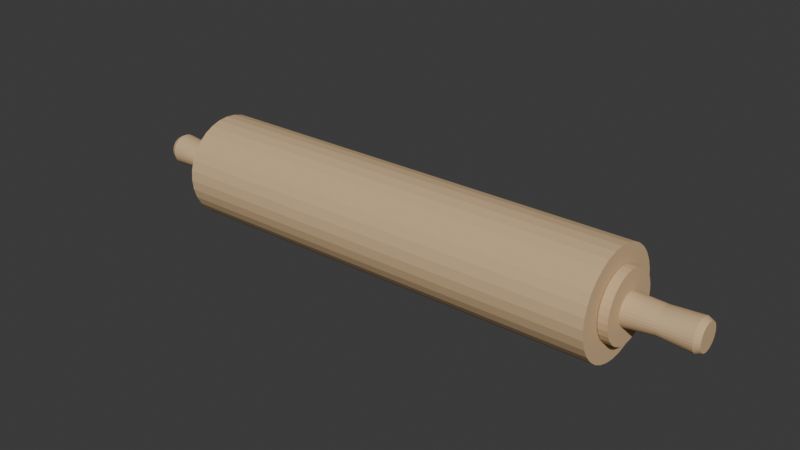 # Source: RollingPin.blend  (saved by Blender 4.1.24; exported with 4.5.12 LTS)
import bpy
from mathutils import Matrix  # noqa: F401  (used for matrix-valued properties, if any)

bpy.ops.wm.read_factory_settings(use_empty=True)
scene = bpy.context.scene
scene.name = 'Scene'

# ---- collections
col_collection = bpy.data.collections.new('Collection'); scene.collection.children.link(col_collection)

# ---- materials (node trees are filled in below, after node groups)
mat_material_001 = bpy.data.materials.new('Material.001')
mat_material_001.use_transparent_shadow = False
mat_material_001.diffuse_color = (0.6446, 0.4564, 0.2622, 1.0)

# ---- material node trees

# ---- world
world_world = bpy.data.worlds.new('World'); scene.world = world_world
world_world.use_nodes = True; world_world.node_tree.nodes.clear()
_N = world_world.node_tree.nodes; _L = world_world.node_tree.links
n0 = _N.new('ShaderNodeOutputWorld'); n0.name = 'World Output'; n0.location = (300, 300)
n1 = _N.new('ShaderNodeBackground'); n1.name = 'Background'; n1.location = (10, 300)
n1.inputs[0].default_value = (0.05088, 0.05088, 0.05088, 1.0)
_L.new(n1.outputs[0], n0.inputs[0])
n0.is_active_output = True
world_world.color = (0.05088, 0.05088, 0.05088)
world_world.use_sun_shadow = False
world_world.sun_shadow_jitter_overblur = 0.0

# ---- meshes
me_cylinder = bpy.data.meshes.new('Cylinder')
me_cylinder.from_pydata([(0.0, 1.0, -1.0), (0.0, 1.0, 1.0), (0.1951, 0.9808, -1.0), (0.1951, 0.9808, 1.0), (0.3827, 0.9239, -1.0), (0.3827, 0.9239, 1.0), (0.5556, 0.8315, -1.0), (0.5556, 0.8315, 1.0), (0.7071, 0.7071, -1.0), (0.7071, 0.7071, 1.0), (0.8315, 0.5556, -1.0), (0.8315, 0.5556, 1.0), (0.9239, 0.3827, -1.0), (0.9239, 0.3827, 1.0), (0.9808, 0.1951, -1.0), (0.9808, 0.1951, 1.0), (1.0, 0.0, -1.0), (1.0, 0.0, 1.0), (0.9808, -0.1951, -1.0), (0.9808, -0.1951, 1.0), (0.9239, -0.3827, -1.0), (0.9239, -0.3827, 1.0), (0.8315, -0.5556, -1.0), (0.8315, -0.5556, 1.0), (0.7071, -0.7071, -1.0), (0.7071, -0.7071, 1.0), (0.5556, -0.8315, -1.0), (0.5556, -0.8315, 1.0), (0.3827, -0.9239, -1.0), (0.3827, -0.9239, 1.0), (0.1951, -0.9808, -1.0), (0.1951, -0.9808, 1.0), (0.0, -1.0, -1.0), (0.0, -1.0, 1.0), (-0.1951, -0.9808, -1.0), (-0.1951, -0.9808, 1.0), (-0.3827, -0.9239, -1.0), (-0.3827, -0.9239, 1.0), (-0.5556, -0.8315, -1.0), (-0.5556, -0.8315, 1.0), (-0.7071, -0.7071, -1.0), (-0.7071, -0.7071, 1.0), (-0.8315, -0.5556, -1.0), (-0.8315, -0.5556, 1.0), (-0.9239, -0.3827, -1.0), (-0.9239, -0.3827, 1.0), (-0.9808, -0.1951, -1.0), (-0.9808, -0.1951, 1.0), (-1.0, 0.0, -1.0), (-1.0, 0.0, 1.0), (-0.9808, 0.1951, -1.0), (-0.9808, 0.1951, 1.0), (-0.9239, 0.3827, -1.0), (-0.9239, 0.3827, 1.0), (-0.8315, 0.5556, -1.0), (-0.8315, 0.5556, 1.0), (-0.7071, 0.7071, -1.0), (-0.7071, 0.7071, 1.0), (-0.5556, 0.8315, -1.0), (-0.5556, 0.8315, 1.0), (-0.3827, 0.9239, -1.0), (-0.3827, 0.9239, 1.0), (-0.1951, 0.9808, -1.0), (-0.1951, 0.9808, 1.0)], [], [(0, 1, 3, 2), (2, 3, 5, 4), (4, 5, 7, 6), (6, 7, 9, 8), (8, 9, 11, 10), (10, 11, 13, 12), (12, 13, 15, 14), (14, 15, 17, 16), (16, 17, 19, 18), (18, 19, 21, 20), (20, 21, 23, 22), (22, 23, 25, 24), (24, 25, 27, 26), (26, 27, 29, 28), (28, 29, 31, 30), (30, 31, 33, 32), (32, 33, 35, 34), (34, 35, 37, 36), (36, 37, 39, 38), (38, 39, 41, 40), (40, 41, 43, 42), (42, 43, 45, 44), (44, 45, 47, 46), (46, 47, 49, 48), (48, 49, 51, 50), (50, 51, 53, 52), (52, 53, 55, 54), (54, 55, 57, 56), (56, 57, 59, 58), (58, 59, 61, 60), (3, 1, 63, 61, 59, 57, 55, 53, 51, 49, 47, 45, 43, 41, 39, 37, 35, 33, 31, 29, 27, 25, 23, 21, 19, 17, 15, 13, 11, 9, 7, 5), (60, 61, 63, 62), (62, 63, 1, 0), (0, 2, 4, 6, 8, 10, 12, 14, 16, 18, 20, 22, 24, 26, 28, 30, 32, 34, 36, 38, 40, 42, 44, 46, 48, 50, 52, 54, 56, 58, 60, 62)])
_uv = me_cylinder.uv_layers.new(name='UVMap')
_uv.uv.foreach_set('vector', [1.0, 0.5, 1.0, 1.0, 0.9688, 1.0, 0.9688, 0.5, 0.9688, 0.5, 0.9688, 1.0, 0.9375, 1.0, 0.9375, 0.5, 0.9375, 0.5, 0.9375, 1.0, 0.9062, 1.0, 0.9062, 0.5, 0.9062, 0.5, 0.9062, 1.0, 0.875, 1.0, 0.875, 0.5, 0.875, 0.5, 0.875, 1.0, 0.8438, 1.0, 0.8438, 0.5, 0.8438, 0.5, 0.8438, 1.0, 0.8125, 1.0, 0.8125, 0.5, 0.8125, 0.5, 0.8125, 1.0, 0.7812, 1.0, 0.7812, 0.5, 0.7812, 0.5, 0.7812, 1.0, 0.75, 1.0, 0.75, 0.5, 0.75, 0.5, 0.75, 1.0, 0.7188, 1.0, 0.7188, 0.5, 0.7188, 0.5, 0.7188, 1.0, 0.6875, 1.0, 0.6875, 0.5, 0.6875, 0.5, 0.6875, 1.0, 0.6562, 1.0, 0.6562, 0.5, 0.6562, 0.5, 0.6562, 1.0, 0.625, 1.0, 0.625, 0.5, 0.625, 0.5, 0.625, 1.0, 0.5938, 1.0, 0.5938, 0.5, 0.5938, 0.5, 0.5938, 1.0, 0.5625, 1.0, 0.5625, 0.5, 0.5625, 0.5, 0.5625, 1.0, 0.5312, 1.0, 0.5312, 0.5, 0.5312, 0.5, 0.5312, 1.0, 0.5, 1.0, 0.5, 0.5, 0.5, 0.5, 0.5, 1.0, 0.4688, 1.0, 0.4688, 0.5, 0.4688, 0.5, 0.4688, 1.0, 0.4375, 1.0, 0.4375, 0.5, 0.4375, 0.5, 0.4375, 1.0, 0.4062, 1.0, 0.4062, 0.5, 0.4062, 0.5, 0.4062, 1.0, 0.375, 1.0, 0.375, 0.5, 0.375, 0.5, 0.375, 1.0, 0.3438, 1.0, 0.3438, 0.5, 0.3438, 0.5, 0.3438, 1.0, 0.3125, 1.0, 0.3125, 0.5, 0.3125, 0.5, 0.3125, 1.0, 0.2812, 1.0, 0.2812, 0.5, 0.2812, 0.5, 0.2812, 1.0, 0.25, 1.0, 0.25, 0.5, 0.25, 0.5, 0.25, 1.0, 0.2188, 1.0, 0.2188, 0.5, 0.2188, 0.5, 0.2188, 1.0, 0.1875, 1.0, 0.1875, 0.5, 0.1875, 0.5, 0.1875, 1.0, 0.1562, 1.0, 0.1562, 0.5, 0.1562, 0.5, 0.1562, 1.0, 0.125, 1.0, 0.125, 0.5, 0.125, 0.5, 0.125, 1.0, 0.09375, 1.0, 0.09375, 0.5, 0.09375, 0.5, 0.09375, 1.0, 0.0625, 1.0, 0.0625, 0.5, 0.2968, 0.4854, 0.25, 0.49, 0.2032, 0.4854, 0.1582, 0.4717, 0.1167, 0.4496, 0.08029, 0.4197, 0.05045, 0.3833, 0.02827, 0.3418, 0.01461, 0.2968, 0.01, 0.25, 0.01461, 0.2032, 0.02827, 0.1582, 0.05045, 0.1167, 0.08029, 0.08029, 0.1167, 0.05045, 0.1582, 0.02827, 0.2032, 0.01461, 0.25, 0.01, 0.2968, 0.01461, 0.3418, 0.02827, 0.3833, 0.05045, 0.4197, 0.08029, 0.4496, 0.1167, 0.4717, 0.1582, 0.4854, 0.2032, 0.49, 0.25, 0.4854, 0.2968, 0.4717, 0.3418, 0.4496, 0.3833, 0.4197, 0.4197, 0.3833, 0.4496, 0.3418, 0.4717, 0.0625, 0.5, 0.0625, 1.0, 0.03125, 1.0, 0.03125, 0.5, 0.03125, 0.5, 0.03125, 1.0, 0.0, 1.0, 0.0, 0.5, 0.75, 0.49, 0.7968, 0.4854, 0.8418, 0.4717, 0.8833, 0.4496, 0.9197, 0.4197, 0.9496, 0.3833, 0.9717, 0.3418, 0.9854, 0.2968, 0.99, 0.25, 0.9854, 0.2032, 0.9717, 0.1582, 0.9496, 0.1167, 0.9197, 0.08029, 0.8833, 0.05045, 0.8418, 0.02827, 0.7968, 0.01461, 0.75, 0.01, 0.7032, 0.01461, 0.6582, 0.02827, 0.6167, 0.05045, 0.5803, 0.08029, 0.5504, 0.1167, 0.5283, 0.1582, 0.5146, 0.2032, 0.51, 0.25, 0.5146, 0.2968, 0.5283, 0.3418, 0.5504, 0.3833, 0.5803, 0.4197, 0.6167, 0.4496, 0.6582, 0.4717, 0.7032, 0.4854])
me_cylinder.materials.append(mat_material_001)
me_cylinder.update()
me_cylinder_001 = bpy.data.meshes.new('Cylinder.001')
me_cylinder_001.from_pydata([(0.0, 1.0, -1.0), (0.0, 1.0, 1.0), (0.1951, 0.9808, -1.0), (0.1951, 0.9808, 1.0), (0.3827, 0.9239, -1.0), (0.3827, 0.9239, 1.0), (0.5556, 0.8315, -1.0), (0.5556, 0.8315, 1.0), (0.7071, 0.7071, -1.0), (0.7071, 0.7071, 1.0), (0.8315, 0.5556, -1.0), (0.8315, 0.5556, 1.0), (0.9239, 0.3827, -1.0), (0.9239, 0.3827, 1.0), (0.9808, 0.1951, -1.0), (0.9808, 0.1951, 1.0), (1.0, 0.0, -1.0), (1.0, 0.0, 1.0), (0.9808, -0.1951, -1.0), (0.9808, -0.1951, 1.0), (0.9239, -0.3827, -1.0), (0.9239, -0.3827, 1.0), (0.8315, -0.5556, -1.0), (0.8315, -0.5556, 1.0), (0.7071, -0.7071, -1.0), (0.7071, -0.7071, 1.0), (0.5556, -0.8315, -1.0), (0.5556, -0.8315, 1.0), (0.3827, -0.9239, -1.0), (0.3827, -0.9239, 1.0), (0.1951, -0.9808, -1.0), (0.1951, -0.9808, 1.0), (0.0, -1.0, -1.0), (0.0, -1.0, 1.0), (-0.1951, -0.9808, -1.0), (-0.1951, -0.9808, 1.0), (-0.3827, -0.9239, -1.0), (-0.3827, -0.9239, 1.0), (-0.5556, -0.8315, -1.0), (-0.5556, -0.8315, 1.0), (-0.7071, -0.7071, -1.0), (-0.7071, -0.7071, 1.0), (-0.8315, -0.5556, -1.0), (-0.8315, -0.5556, 1.0), (-0.9239, -0.3827, -1.0), (-0.9239, -0.3827, 1.0), (-0.9808, -0.1951, -1.0), (-0.9808, -0.1951, 1.0), (-1.0, 0.0, -1.0), (-1.0, 0.0, 1.0), (-0.9808, 0.1951, -1.0), (-0.9808, 0.1951, 1.0), (-0.9239, 0.3827, -1.0), (-0.9239, 0.3827, 1.0), (-0.8315, 0.5556, -1.0), (-0.8315, 0.5556, 1.0), (-0.7071, 0.7071, -1.0), (-0.7071, 0.7071, 1.0), (-0.5556, 0.8315, -1.0), (-0.5556, 0.8315, 1.0), (-0.3827, 0.9239, -1.0), (-0.3827, 0.9239, 1.0), (-0.1951, 0.9808, -1.0), (-0.1951, 0.9808, 1.0)], [], [(0, 1, 3, 2), (2, 3, 5, 4), (4, 5, 7, 6), (6, 7, 9, 8), (8, 9, 11, 10), (10, 11, 13, 12), (12, 13, 15, 14), (14, 15, 17, 16), (16, 17, 19, 18), (18, 19, 21, 20), (20, 21, 23, 22), (22, 23, 25, 24), (24, 25, 27, 26), (26, 27, 29, 28), (28, 29, 31, 30), (30, 31, 33, 32), (32, 33, 35, 34), (34, 35, 37, 36), (36, 37, 39, 38), (38, 39, 41, 40), (40, 41, 43, 42), (42, 43, 45, 44), (44, 45, 47, 46), (46, 47, 49, 48), (48, 49, 51, 50), (50, 51, 53, 52), (52, 53, 55, 54), (54, 55, 57, 56), (56, 57, 59, 58), (58, 59, 61, 60), (3, 1, 63, 61, 59, 57, 55, 53, 51, 49, 47, 45, 43, 41, 39, 37, 35, 33, 31, 29, 27, 25, 23, 21, 19, 17, 15, 13, 11, 9, 7, 5), (60, 61, 63, 62), (62, 63, 1, 0), (0, 2, 4, 6, 8, 10, 12, 14, 16, 18, 20, 22, 24, 26, 28, 30, 32, 34, 36, 38, 40, 42, 44, 46, 48, 50, 52, 54, 56, 58, 60, 62)])
_uv = me_cylinder_001.uv_layers.new(name='UVMap')
_uv.uv.foreach_set('vector', [1.0, 0.5, 1.0, 1.0, 0.9688, 1.0, 0.9688, 0.5, 0.9688, 0.5, 0.9688, 1.0, 0.9375, 1.0, 0.9375, 0.5, 0.9375, 0.5, 0.9375, 1.0, 0.9062, 1.0, 0.9062, 0.5, 0.9062, 0.5, 0.9062, 1.0, 0.875, 1.0, 0.875, 0.5, 0.875, 0.5, 0.875, 1.0, 0.8438, 1.0, 0.8438, 0.5, 0.8438, 0.5, 0.8438, 1.0, 0.8125, 1.0, 0.8125, 0.5, 0.8125, 0.5, 0.8125, 1.0, 0.7812, 1.0, 0.7812, 0.5, 0.7812, 0.5, 0.7812, 1.0, 0.75, 1.0, 0.75, 0.5, 0.75, 0.5, 0.75, 1.0, 0.7188, 1.0, 0.7188, 0.5, 0.7188, 0.5, 0.7188, 1.0, 0.6875, 1.0, 0.6875, 0.5, 0.6875, 0.5, 0.6875, 1.0, 0.6562, 1.0, 0.6562, 0.5, 0.6562, 0.5, 0.6562, 1.0, 0.625, 1.0, 0.625, 0.5, 0.625, 0.5, 0.625, 1.0, 0.5938, 1.0, 0.5938, 0.5, 0.5938, 0.5, 0.5938, 1.0, 0.5625, 1.0, 0.5625, 0.5, 0.5625, 0.5, 0.5625, 1.0, 0.5312, 1.0, 0.5312, 0.5, 0.5312, 0.5, 0.5312, 1.0, 0.5, 1.0, 0.5, 0.5, 0.5, 0.5, 0.5, 1.0, 0.4688, 1.0, 0.4688, 0.5, 0.4688, 0.5, 0.4688, 1.0, 0.4375, 1.0, 0.4375, 0.5, 0.4375, 0.5, 0.4375, 1.0, 0.4062, 1.0, 0.4062, 0.5, 0.4062, 0.5, 0.4062, 1.0, 0.375, 1.0, 0.375, 0.5, 0.375, 0.5, 0.375, 1.0, 0.3438, 1.0, 0.3438, 0.5, 0.3438, 0.5, 0.3438, 1.0, 0.3125, 1.0, 0.3125, 0.5, 0.3125, 0.5, 0.3125, 1.0, 0.2812, 1.0, 0.2812, 0.5, 0.2812, 0.5, 0.2812, 1.0, 0.25, 1.0, 0.25, 0.5, 0.25, 0.5, 0.25, 1.0, 0.2188, 1.0, 0.2188, 0.5, 0.2188, 0.5, 0.2188, 1.0, 0.1875, 1.0, 0.1875, 0.5, 0.1875, 0.5, 0.1875, 1.0, 0.1562, 1.0, 0.1562, 0.5, 0.1562, 0.5, 0.1562, 1.0, 0.125, 1.0, 0.125, 0.5, 0.125, 0.5, 0.125, 1.0, 0.09375, 1.0, 0.09375, 0.5, 0.09375, 0.5, 0.09375, 1.0, 0.0625, 1.0, 0.0625, 0.5, 0.2968, 0.4854, 0.25, 0.49, 0.2032, 0.4854, 0.1582, 0.4717, 0.1167, 0.4496, 0.08029, 0.4197, 0.05045, 0.3833, 0.02827, 0.3418, 0.01461, 0.2968, 0.01, 0.25, 0.01461, 0.2032, 0.02827, 0.1582, 0.05045, 0.1167, 0.08029, 0.08029, 0.1167, 0.05045, 0.1582, 0.02827, 0.2032, 0.01461, 0.25, 0.01, 0.2968, 0.01461, 0.3418, 0.02827, 0.3833, 0.05045, 0.4197, 0.08029, 0.4496, 0.1167, 0.4717, 0.1582, 0.4854, 0.2032, 0.49, 0.25, 0.4854, 0.2968, 0.4717, 0.3418, 0.4496, 0.3833, 0.4197, 0.4197, 0.3833, 0.4496, 0.3418, 0.4717, 0.0625, 0.5, 0.0625, 1.0, 0.03125, 1.0, 0.03125, 0.5, 0.03125, 0.5, 0.03125, 1.0, 0.0, 1.0, 0.0, 0.5, 0.75, 0.49, 0.7968, 0.4854, 0.8418, 0.4717, 0.8833, 0.4496, 0.9197, 0.4197, 0.9496, 0.3833, 0.9717, 0.3418, 0.9854, 0.2968, 0.99, 0.25, 0.9854, 0.2032, 0.9717, 0.1582, 0.9496, 0.1167, 0.9197, 0.08029, 0.8833, 0.05045, 0.8418, 0.02827, 0.7968, 0.01461, 0.75, 0.01, 0.7032, 0.01461, 0.6582, 0.02827, 0.6167, 0.05045, 0.5803, 0.08029, 0.5504, 0.1167, 0.5283, 0.1582, 0.5146, 0.2032, 0.51, 0.25, 0.5146, 0.2968, 0.5283, 0.3418, 0.5504, 0.3833, 0.5803, 0.4197, 0.6167, 0.4496, 0.6582, 0.4717, 0.7032, 0.4854])
me_cylinder_001.materials.append(mat_material_001)
me_cylinder_001.update()
me_cylinder_002 = bpy.data.meshes.new('Cylinder.002')
me_cylinder_002.from_pydata([(0.0, 1.0, -1.0), (0.0, 1.0, 1.0), (0.1951, 0.9808, -1.0), (0.1951, 0.9808, 1.0), (0.3827, 0.9239, -1.0), (0.3827, 0.9239, 1.0), (0.5556, 0.8315, -1.0), (0.5556, 0.8315, 1.0), (0.7071, 0.7071, -1.0), (0.7071, 0.7071, 1.0), (0.8315, 0.5556, -1.0), (0.8315, 0.5556, 1.0), (0.9239, 0.3827, -1.0), (0.9239, 0.3827, 1.0), (0.9808, 0.1951, -1.0), (0.9808, 0.1951, 1.0), (1.0, 0.0, -1.0), (1.0, 0.0, 1.0), (0.9808, -0.1951, -1.0), (0.9808, -0.1951, 1.0), (0.9239, -0.3827, -1.0), (0.9239, -0.3827, 1.0), (0.8315, -0.5556, -1.0), (0.8315, -0.5556, 1.0), (0.7071, -0.7071, -1.0), (0.7071, -0.7071, 1.0), (0.5556, -0.8315, -1.0), (0.5556, -0.8315, 1.0), (0.3827, -0.9239, -1.0), (0.3827, -0.9239, 1.0), (0.1951, -0.9808, -1.0), (0.1951, -0.9808, 1.0), (0.0, -1.0, -1.0), (0.0, -1.0, 1.0), (-0.1951, -0.9808, -1.0), (-0.1951, -0.9808, 1.0), (-0.3827, -0.9239, -1.0), (-0.3827, -0.9239, 1.0), (-0.5556, -0.8315, -1.0), (-0.5556, -0.8315, 1.0), (-0.7071, -0.7071, -1.0), (-0.7071, -0.7071, 1.0), (-0.8315, -0.5556, -1.0), (-0.8315, -0.5556, 1.0), (-0.9239, -0.3827, -1.0), (-0.9239, -0.3827, 1.0), (-0.9808, -0.1951, -1.0), (-0.9808, -0.1951, 1.0), (-1.0, 0.0, -1.0), (-1.0, 0.0, 1.0), (-0.9808, 0.1951, -1.0), (-0.9808, 0.1951, 1.0), (-0.9239, 0.3827, -1.0), (-0.9239, 0.3827, 1.0), (-0.8315, 0.5556, -1.0), (-0.8315, 0.5556, 1.0), (-0.7071, 0.7071, -1.0), (-0.7071, 0.7071, 1.0), (-0.5556, 0.8315, -1.0), (-0.5556, 0.8315, 1.0), (-0.3827, 0.9239, -1.0), (-0.3827, 0.9239, 1.0), (-0.1951, 0.9808, -1.0), (-0.1951, 0.9808, 1.0)], [], [(0, 1, 3, 2), (2, 3, 5, 4), (4, 5, 7, 6), (6, 7, 9, 8), (8, 9, 11, 10), (10, 11, 13, 12), (12, 13, 15, 14), (14, 15, 17, 16), (16, 17, 19, 18), (18, 19, 21, 20), (20, 21, 23, 22), (22, 23, 25, 24), (24, 25, 27, 26), (26, 27, 29, 28), (28, 29, 31, 30), (30, 31, 33, 32), (32, 33, 35, 34), (34, 35, 37, 36), (36, 37, 39, 38), (38, 39, 41, 40), (40, 41, 43, 42), (42, 43, 45, 44), (44, 45, 47, 46), (46, 47, 49, 48), (48, 49, 51, 50), (50, 51, 53, 52), (52, 53, 55, 54), (54, 55, 57, 56), (56, 57, 59, 58), (58, 59, 61, 60), (3, 1, 63, 61, 59, 57, 55, 53, 51, 49, 47, 45, 43, 41, 39, 37, 35, 33, 31, 29, 27, 25, 23, 21, 19, 17, 15, 13, 11, 9, 7, 5), (60, 61, 63, 62), (62, 63, 1, 0), (0, 2, 4, 6, 8, 10, 12, 14, 16, 18, 20, 22, 24, 26, 28, 30, 32, 34, 36, 38, 40, 42, 44, 46, 48, 50, 52, 54, 56, 58, 60, 62)])
_uv = me_cylinder_002.uv_layers.new(name='UVMap')
_uv.uv.foreach_set('vector', [1.0, 0.5, 1.0, 1.0, 0.9688, 1.0, 0.9688, 0.5, 0.9688, 0.5, 0.9688, 1.0, 0.9375, 1.0, 0.9375, 0.5, 0.9375, 0.5, 0.9375, 1.0, 0.9062, 1.0, 0.9062, 0.5, 0.9062, 0.5, 0.9062, 1.0, 0.875, 1.0, 0.875, 0.5, 0.875, 0.5, 0.875, 1.0, 0.8438, 1.0, 0.8438, 0.5, 0.8438, 0.5, 0.8438, 1.0, 0.8125, 1.0, 0.8125, 0.5, 0.8125, 0.5, 0.8125, 1.0, 0.7812, 1.0, 0.7812, 0.5, 0.7812, 0.5, 0.7812, 1.0, 0.75, 1.0, 0.75, 0.5, 0.75, 0.5, 0.75, 1.0, 0.7188, 1.0, 0.7188, 0.5, 0.7188, 0.5, 0.7188, 1.0, 0.6875, 1.0, 0.6875, 0.5, 0.6875, 0.5, 0.6875, 1.0, 0.6562, 1.0, 0.6562, 0.5, 0.6562, 0.5, 0.6562, 1.0, 0.625, 1.0, 0.625, 0.5, 0.625, 0.5, 0.625, 1.0, 0.5938, 1.0, 0.5938, 0.5, 0.5938, 0.5, 0.5938, 1.0, 0.5625, 1.0, 0.5625, 0.5, 0.5625, 0.5, 0.5625, 1.0, 0.5312, 1.0, 0.5312, 0.5, 0.5312, 0.5, 0.5312, 1.0, 0.5, 1.0, 0.5, 0.5, 0.5, 0.5, 0.5, 1.0, 0.4688, 1.0, 0.4688, 0.5, 0.4688, 0.5, 0.4688, 1.0, 0.4375, 1.0, 0.4375, 0.5, 0.4375, 0.5, 0.4375, 1.0, 0.4062, 1.0, 0.4062, 0.5, 0.4062, 0.5, 0.4062, 1.0, 0.375, 1.0, 0.375, 0.5, 0.375, 0.5, 0.375, 1.0, 0.3438, 1.0, 0.3438, 0.5, 0.3438, 0.5, 0.3438, 1.0, 0.3125, 1.0, 0.3125, 0.5, 0.3125, 0.5, 0.3125, 1.0, 0.2812, 1.0, 0.2812, 0.5, 0.2812, 0.5, 0.2812, 1.0, 0.25, 1.0, 0.25, 0.5, 0.25, 0.5, 0.25, 1.0, 0.2188, 1.0, 0.2188, 0.5, 0.2188, 0.5, 0.2188, 1.0, 0.1875, 1.0, 0.1875, 0.5, 0.1875, 0.5, 0.1875, 1.0, 0.1562, 1.0, 0.1562, 0.5, 0.1562, 0.5, 0.1562, 1.0, 0.125, 1.0, 0.125, 0.5, 0.125, 0.5, 0.125, 1.0, 0.09375, 1.0, 0.09375, 0.5, 0.09375, 0.5, 0.09375, 1.0, 0.0625, 1.0, 0.0625, 0.5, 0.2968, 0.4854, 0.25, 0.49, 0.2032, 0.4854, 0.1582, 0.4717, 0.1167, 0.4496, 0.08029, 0.4197, 0.05045, 0.3833, 0.02827, 0.3418, 0.01461, 0.2968, 0.01, 0.25, 0.01461, 0.2032, 0.02827, 0.1582, 0.05045, 0.1167, 0.08029, 0.08029, 0.1167, 0.05045, 0.1582, 0.02827, 0.2032, 0.01461, 0.25, 0.01, 0.2968, 0.01461, 0.3418, 0.02827, 0.3833, 0.05045, 0.4197, 0.08029, 0.4496, 0.1167, 0.4717, 0.1582, 0.4854, 0.2032, 0.49, 0.25, 0.4854, 0.2968, 0.4717, 0.3418, 0.4496, 0.3833, 0.4197, 0.4197, 0.3833, 0.4496, 0.3418, 0.4717, 0.0625, 0.5, 0.0625, 1.0, 0.03125, 1.0, 0.03125, 0.5, 0.03125, 0.5, 0.03125, 1.0, 0.0, 1.0, 0.0, 0.5, 0.75, 0.49, 0.7968, 0.4854, 0.8418, 0.4717, 0.8833, 0.4496, 0.9197, 0.4197, 0.9496, 0.3833, 0.9717, 0.3418, 0.9854, 0.2968, 0.99, 0.25, 0.9854, 0.2032, 0.9717, 0.1582, 0.9496, 0.1167, 0.9197, 0.08029, 0.8833, 0.05045, 0.8418, 0.02827, 0.7968, 0.01461, 0.75, 0.01, 0.7032, 0.01461, 0.6582, 0.02827, 0.6167, 0.05045, 0.5803, 0.08029, 0.5504, 0.1167, 0.5283, 0.1582, 0.5146, 0.2032, 0.51, 0.25, 0.5146, 0.2968, 0.5283, 0.3418, 0.5504, 0.3833, 0.5803, 0.4197, 0.6167, 0.4496, 0.6582, 0.4717, 0.7032, 0.4854])
me_cylinder_002.materials.append(mat_material_001)
me_cylinder_002.update()
me_cylinder_003 = bpy.data.meshes.new('Cylinder.003')
me_cylinder_003.from_pydata([(0.0, 1.0, -1.0), (0.1951, 0.9808, -1.0), (0.3827, 0.9239, -1.0), (0.5556, 0.8315, -1.0), (0.7071, 0.7071, -1.0), (0.8315, 0.5556, -1.0), (0.9239, 0.3827, -1.0), (0.9808, 0.1951, -1.0), (1.0, 0.0, -1.0), (0.9808, -0.1951, -1.0), (0.9239, -0.3827, -1.0), (0.8315, -0.5556, -1.0), (0.7071, -0.7071, -1.0), (0.5556, -0.8315, -1.0), (0.3827, -0.9239, -1.0), (0.1951, -0.9808, -1.0), (0.0, -1.0, -1.0), (-0.1951, -0.9808, -1.0), (-0.3827, -0.9239, -1.0), (-0.5556, -0.8315, -1.0), (-0.7071, -0.7071, -1.0), (-0.8315, -0.5556, -1.0), (-0.9239, -0.3827, -1.0), (-0.9808, -0.1951, -1.0), (-1.0, 0.0, -1.0), (-0.9808, 0.1951, -1.0), (-0.9239, 0.3827, -1.0), (-0.8315, 0.5556, -1.0), (-0.7071, 0.7071, -1.0), (-0.5556, 0.8315, -1.0), (-0.3827, 0.9239, -1.0), (-0.1951, 0.9808, -1.0), (9.313e-10, 0.8407, 1.0), (0.0, 1.0, 0.8415), (0.164, 0.8245, 1.0), (0.1951, 0.9808, 0.8415), (0.3217, 0.7767, 1.0), (0.3827, 0.9239, 0.8415), (0.4671, 0.699, 1.0), (0.5556, 0.8315, 0.8415), (0.5945, 0.5945, 1.0), (0.7071, 0.7071, 0.8415), (0.699, 0.4671, 1.0), (0.8315, 0.5556, 0.8415), (0.7767, 0.3217, 1.0), (0.9239, 0.3827, 0.8415), (0.8245, 0.164, 1.0), (0.9808, 0.1951, 0.8415), (0.8407, -9.313e-10, 1.0), (1.0, 0.0, 0.8415), (0.8245, -0.164, 1.0), (0.9808, -0.1951, 0.8415), (0.7767, -0.3217, 1.0), (0.9239, -0.3827, 0.8415), (0.699, -0.4671, 1.0), (0.8315, -0.5556, 0.8415), (0.5945, -0.5945, 1.0), (0.7071, -0.7071, 0.8415), (0.4671, -0.699, 1.0), (0.5556, -0.8315, 0.8415), (0.3217, -0.7767, 1.0), (0.3827, -0.9239, 0.8415), (0.164, -0.8245, 1.0), (0.1951, -0.9808, 0.8415), (-9.313e-10, -0.8407, 1.0), (0.0, -1.0, 0.8415), (-0.164, -0.8245, 1.0), (-0.1951, -0.9808, 0.8415), (-0.3217, -0.7767, 1.0), (-0.3827, -0.9239, 0.8415), (-0.4671, -0.699, 1.0), (-0.5556, -0.8315, 0.8415), (-0.5945, -0.5945, 1.0), (-0.7071, -0.7071, 0.8415), (-0.699, -0.4671, 1.0), (-0.8315, -0.5556, 0.8415), (-0.7767, -0.3217, 1.0), (-0.9239, -0.3827, 0.8415), (-0.8245, -0.164, 1.0), (-0.9808, -0.1951, 0.8415), (-0.8407, 9.313e-10, 1.0), (-1.0, 0.0, 0.8415), (-0.8245, 0.164, 1.0), (-0.9808, 0.1951, 0.8415), (-0.7767, 0.3217, 1.0), (-0.9239, 0.3827, 0.8415), (-0.699, 0.4671, 1.0), (-0.8315, 0.5556, 0.8415), (-0.5945, 0.5945, 1.0), (-0.7071, 0.7071, 0.8415), (-0.4671, 0.699, 1.0), (-0.5556, 0.8315, 0.8415), (-0.3217, 0.7767, 1.0), (-0.3827, 0.9239, 0.8415), (-0.164, 0.8245, 1.0), (-0.1951, 0.9808, 0.8415), (-0.05147, 0.9983, -0.1018), (0.1047, 0.9777, -0.1016), (-0.2074, 0.9804, -0.102), (0.2551, 0.9196, -0.1014), (0.3941, 0.826, -0.1012), (0.5161, 0.7006, -0.1011), (0.6166, 0.5483, -0.1009), (0.6917, 0.3748, -0.1009), (0.7385, 0.1869, -0.1008), (0.7552, -0.008283, -0.1008), (0.7411, -0.2032, -0.1008), (0.6969, -0.3904, -0.1009), (0.6241, -0.5626, -0.101), (0.5257, -0.7132, -0.1011), (0.4053, -0.8366, -0.1013), (0.2677, -0.9278, -0.1015), (0.118, -0.9834, -0.1017), (-0.03793, -1.001, -0.1019), (-0.1941, -0.9808, -0.1021), (-0.3446, -0.9226, -0.1023), (-0.4835, -0.829, -0.1024), (-0.6055, -0.7037, -0.1026), (-0.706, -0.5513, -0.1027), (-0.7811, -0.3779, -0.1028), (-0.8279, -0.1899, -0.1028), (-0.8446, 0.005258, -0.1029), (-0.8305, 0.2002, -0.1028), (-0.7863, 0.3873, -0.1028), (-0.7136, 0.5596, -0.1027), (-0.6151, 0.7102, -0.1025), (-0.4947, 0.8335, -0.1024), (-0.3571, 0.9247, -0.1022)], [], [(98, 95, 33, 96), (99, 37, 39, 100), (100, 39, 41, 101), (101, 41, 43, 102), (102, 43, 45, 103), (103, 45, 47, 104), (104, 47, 49, 105), (105, 49, 51, 106), (106, 51, 53, 107), (107, 53, 55, 108), (108, 55, 57, 109), (109, 57, 59, 110), (110, 59, 61, 111), (111, 61, 63, 112), (112, 63, 65, 113), (113, 65, 67, 114), (114, 67, 69, 115), (115, 69, 71, 116), (116, 71, 73, 117), (117, 73, 75, 118), (118, 75, 77, 119), (119, 77, 79, 120), (120, 79, 81, 121), (121, 81, 83, 122), (122, 83, 85, 123), (123, 85, 87, 124), (124, 87, 89, 125), (125, 89, 91, 126), (126, 91, 93, 127), (127, 93, 95, 98), (96, 33, 35, 97), (97, 35, 37, 99), (0, 1, 2, 3, 4, 5, 6, 7, 8, 9, 10, 11, 12, 13, 14, 15, 16, 17, 18, 19, 20, 21, 22, 23, 24, 25, 26, 27, 28, 29, 30, 31), (35, 33, 32, 34), (37, 35, 34, 36), (39, 37, 36, 38), (41, 39, 38, 40), (43, 41, 40, 42), (45, 43, 42, 44), (47, 45, 44, 46), (49, 47, 46, 48), (51, 49, 48, 50), (53, 51, 50, 52), (55, 53, 52, 54), (57, 55, 54, 56), (59, 57, 56, 58), (61, 59, 58, 60), (63, 61, 60, 62), (65, 63, 62, 64), (67, 65, 64, 66), (69, 67, 66, 68), (71, 69, 68, 70), (73, 71, 70, 72), (75, 73, 72, 74), (77, 75, 74, 76), (79, 77, 76, 78), (81, 79, 78, 80), (83, 81, 80, 82), (85, 83, 82, 84), (87, 85, 84, 86), (89, 87, 86, 88), (91, 89, 88, 90), (93, 91, 90, 92), (95, 93, 92, 94), (33, 95, 94, 32), (34, 32, 94, 92, 90, 88, 86, 84, 82, 80, 78, 76, 74, 72, 70, 68, 66, 64, 62, 60, 58, 56, 54, 52, 50, 48, 46, 44, 42, 40, 38, 36), (1, 97, 99, 2), (0, 96, 97, 1), (30, 127, 98, 31), (29, 126, 127, 30), (28, 125, 126, 29), (27, 124, 125, 28), (26, 123, 124, 27), (25, 122, 123, 26), (24, 121, 122, 25), (23, 120, 121, 24), (22, 119, 120, 23), (21, 118, 119, 22), (20, 117, 118, 21), (19, 116, 117, 20), (18, 115, 116, 19), (17, 114, 115, 18), (16, 113, 114, 17), (15, 112, 113, 16), (14, 111, 112, 15), (13, 110, 111, 14), (12, 109, 110, 13), (11, 108, 109, 12), (10, 107, 108, 11), (9, 106, 107, 10), (8, 105, 106, 9), (7, 104, 105, 8), (6, 103, 104, 7), (5, 102, 103, 6), (4, 101, 102, 5), (3, 100, 101, 4), (2, 99, 100, 3), (31, 98, 96, 0)])
_uv = me_cylinder_003.uv_layers.new(name='UVMap')
_uv.uv.foreach_set('vector', [0.03125, 0.7245, 0.03125, 0.9604, 0.0, 0.9604, 0.0, 0.7245, 0.9375, 0.7245, 0.9375, 0.9604, 0.9062, 0.9604, 0.9062, 0.7245, 0.9062, 0.7245, 0.9062, 0.9604, 0.875, 0.9604, 0.875, 0.7245, 0.875, 0.7245, 0.875, 0.9604, 0.8438, 0.9604, 0.8438, 0.7245, 0.8438, 0.7245, 0.8438, 0.9604, 0.8125, 0.9604, 0.8125, 0.7245, 0.8125, 0.7245, 0.8125, 0.9604, 0.7812, 0.9604, 0.7812, 0.7245, 0.7812, 0.7245, 0.7812, 0.9604, 0.75, 0.9604, 0.75, 0.7245, 0.75, 0.7245, 0.75, 0.9604, 0.7188, 0.9604, 0.7188, 0.7245, 0.7188, 0.7245, 0.7188, 0.9604, 0.6875, 0.9604, 0.6875, 0.7245, 0.6875, 0.7245, 0.6875, 0.9604, 0.6562, 0.9604, 0.6562, 0.7245, 0.6562, 0.7245, 0.6562, 0.9604, 0.625, 0.9604, 0.625, 0.7245, 0.625, 0.7245, 0.625, 0.9604, 0.5937, 0.9604, 0.5938, 0.7245, 0.5938, 0.7245, 0.5938, 0.9604, 0.5625, 0.9604, 0.5625, 0.7245, 0.5625, 0.7245, 0.5625, 0.9604, 0.5312, 0.9604, 0.5312, 0.7245, 0.5312, 0.7245, 0.5312, 0.9604, 0.5, 0.9604, 0.5, 0.7245, 0.5, 0.7245, 0.5, 0.9604, 0.4688, 0.9604, 0.4688, 0.7245, 0.4688, 0.7245, 0.4688, 0.9604, 0.4375, 0.9604, 0.4375, 0.7245, 0.4375, 0.7245, 0.4375, 0.9604, 0.4062, 0.9604, 0.4062, 0.7245, 0.4062, 0.7245, 0.4062, 0.9604, 0.375, 0.9604, 0.375, 0.7245, 0.375, 0.7245, 0.375, 0.9604, 0.3438, 0.9604, 0.3438, 0.7245, 0.3438, 0.7245, 0.3438, 0.9604, 0.3125, 0.9604, 0.3125, 0.7245, 0.3125, 0.7245, 0.3125, 0.9604, 0.2812, 0.9604, 0.2812, 0.7245, 0.2812, 0.7245, 0.2812, 0.9604, 0.25, 0.9604, 0.25, 0.7245, 0.25, 0.7245, 0.25, 0.9604, 0.2188, 0.9604, 0.2188, 0.7245, 0.2188, 0.7245, 0.2188, 0.9604, 0.1875, 0.9604, 0.1875, 0.7245, 0.1875, 0.7245, 0.1875, 0.9604, 0.1562, 0.9604, 0.1562, 0.7245, 0.1562, 0.7245, 0.1562, 0.9604, 0.125, 0.9604, 0.125, 0.7245, 0.125, 0.7245, 0.125, 0.9604, 0.09375, 0.9604, 0.09375, 0.7245, 0.09375, 0.7245, 0.09375, 0.9604, 0.0625, 0.9604, 0.0625, 0.7245, 0.0625, 0.7245, 0.0625, 0.9604, 0.03125, 0.9604, 0.03125, 0.7245, 1.0, 0.7245, 1.0, 0.9604, 0.9688, 0.9604, 0.9688, 0.7245, 0.9688, 0.7245, 0.9688, 0.9604, 0.9375, 0.9604, 0.9375, 0.7245, 0.75, 0.49, 0.7968, 0.4854, 0.8418, 0.4717, 0.8833, 0.4496, 0.9197, 0.4197, 0.9496, 0.3833, 0.9717, 0.3418, 0.9854, 0.2968, 0.99, 0.25, 0.9854, 0.2032, 0.9717, 0.1582, 0.9496, 0.1167, 0.9197, 0.08029, 0.8833, 0.05045, 0.8418, 0.02827, 0.7968, 0.01461, 0.75, 0.01, 0.7032, 0.01461, 0.6582, 0.02827, 0.6167, 0.05045, 0.5803, 0.08029, 0.5504, 0.1167, 0.5283, 0.1582, 0.5146, 0.2032, 0.51, 0.25, 0.5146, 0.2968, 0.5283, 0.3418, 0.5504, 0.3833, 0.5803, 0.4197, 0.6167, 0.4496, 0.6582, 0.4717, 0.7032, 0.4854, 0.2968, 0.4854, 0.25, 0.49, 0.25, 0.4518, 0.2894, 0.4479, 0.3418, 0.4717, 0.2968, 0.4854, 0.2894, 0.4479, 0.3272, 0.4364, 0.3833, 0.4496, 0.3418, 0.4717, 0.3272, 0.4364, 0.3621, 0.4178, 0.4197, 0.4197, 0.3833, 0.4496, 0.3621, 0.4178, 0.3927, 0.3927, 0.4496, 0.3833, 0.4197, 0.4197, 0.3927, 0.3927, 0.4178, 0.3621, 0.4717, 0.3418, 0.4496, 0.3833, 0.4178, 0.3621, 0.4364, 0.3272, 0.4854, 0.2968, 0.4717, 0.3418, 0.4364, 0.3272, 0.4479, 0.2894, 0.49, 0.25, 0.4854, 0.2968, 0.4479, 0.2894, 0.4518, 0.25, 0.4854, 0.2032, 0.49, 0.25, 0.4518, 0.25, 0.4479, 0.2106, 0.4717, 0.1582, 0.4854, 0.2032, 0.4479, 0.2106, 0.4364, 0.1728, 0.4496, 0.1167, 0.4717, 0.1582, 0.4364, 0.1728, 0.4178, 0.1379, 0.4197, 0.08029, 0.4496, 0.1167, 0.4178, 0.1379, 0.3927, 0.1073, 0.3833, 0.05045, 0.4197, 0.08029, 0.3927, 0.1073, 0.3621, 0.08224, 0.3418, 0.02827, 0.3833, 0.05045, 0.3621, 0.08224, 0.3272, 0.06359, 0.2968, 0.01461, 0.3418, 0.02827, 0.3272, 0.06359, 0.2894, 0.05211, 0.25, 0.01, 0.2968, 0.01461, 0.2894, 0.05211, 0.25, 0.04823, 0.2032, 0.01461, 0.25, 0.01, 0.25, 0.04823, 0.2106, 0.05211, 0.1582, 0.02827, 0.2032, 0.01461, 0.2106, 0.05211, 0.1728, 0.06359, 0.1167, 0.05045, 0.1582, 0.02827, 0.1728, 0.06359, 0.1379, 0.08224, 0.08029, 0.08029, 0.1167, 0.05045, 0.1379, 0.08224, 0.1073, 0.1073, 0.05045, 0.1167, 0.08029, 0.08029, 0.1073, 0.1073, 0.08224, 0.1379, 0.02827, 0.1582, 0.05045, 0.1167, 0.08224, 0.1379, 0.06359, 0.1728, 0.01461, 0.2032, 0.02827, 0.1582, 0.06359, 0.1728, 0.05211, 0.2106, 0.01, 0.25, 0.01461, 0.2032, 0.05211, 0.2106, 0.04823, 0.25, 0.01461, 0.2968, 0.01, 0.25, 0.04823, 0.25, 0.05211, 0.2894, 0.02827, 0.3418, 0.01461, 0.2968, 0.05211, 0.2894, 0.06359, 0.3272, 0.05045, 0.3833, 0.02827, 0.3418, 0.06359, 0.3272, 0.08224, 0.3621, 0.08029, 0.4197, 0.05045, 0.3833, 0.08224, 0.3621, 0.1073, 0.3927, 0.1167, 0.4496, 0.08029, 0.4197, 0.1073, 0.3927, 0.1379, 0.4178, 0.1582, 0.4717, 0.1167, 0.4496, 0.1379, 0.4178, 0.1728, 0.4364, 0.2032, 0.4854, 0.1582, 0.4717, 0.1728, 0.4364, 0.2106, 0.4479, 0.25, 0.49, 0.2032, 0.4854, 0.2106, 0.4479, 0.25, 0.4518, 0.2894, 0.4479, 0.25, 0.4518, 0.2106, 0.4479, 0.1728, 0.4364, 0.1379, 0.4178, 0.1073, 0.3927, 0.08224, 0.3621, 0.06359, 0.3272, 0.05211, 0.2894, 0.04823, 0.25, 0.05211, 0.2106, 0.06359, 0.1728, 0.08224, 0.1379, 0.1073, 0.1073, 0.1379, 0.08224, 0.1728, 0.06359, 0.2106, 0.05211, 0.25, 0.04823, 0.2894, 0.05211, 0.3272, 0.06359, 0.3621, 0.08224, 0.3927, 0.1073, 0.4178, 0.1379, 0.4364, 0.1728, 0.4479, 0.2106, 0.4518, 0.25, 0.4479, 0.2894, 0.4364, 0.3272, 0.4178, 0.3621, 0.3927, 0.3927, 0.3621, 0.4178, 0.3272, 0.4364, 0.9688, 0.5, 0.9688, 0.7245, 0.9375, 0.7245, 0.9375, 0.5, 1.0, 0.5, 1.0, 0.7245, 0.9688, 0.7245, 0.9688, 0.5, 0.0625, 0.5, 0.0625, 0.7245, 0.03125, 0.7245, 0.03125, 0.5, 0.09375, 0.5, 0.09375, 0.7245, 0.0625, 0.7245, 0.0625, 0.5, 0.125, 0.5, 0.125, 0.7245, 0.09375, 0.7245, 0.09375, 0.5, 0.1562, 0.5, 0.1562, 0.7245, 0.125, 0.7245, 0.125, 0.5, 0.1875, 0.5, 0.1875, 0.7245, 0.1562, 0.7245, 0.1562, 0.5, 0.2188, 0.5, 0.2188, 0.7245, 0.1875, 0.7245, 0.1875, 0.5, 0.25, 0.5, 0.25, 0.7245, 0.2188, 0.7245, 0.2188, 0.5, 0.2812, 0.5, 0.2812, 0.7245, 0.25, 0.7245, 0.25, 0.5, 0.3125, 0.5, 0.3125, 0.7245, 0.2812, 0.7245, 0.2812, 0.5, 0.3438, 0.5, 0.3438, 0.7245, 0.3125, 0.7245, 0.3125, 0.5, 0.375, 0.5, 0.375, 0.7245, 0.3438, 0.7245, 0.3438, 0.5, 0.4062, 0.5, 0.4062, 0.7245, 0.375, 0.7245, 0.375, 0.5, 0.4375, 0.5, 0.4375, 0.7245, 0.4062, 0.7245, 0.4062, 0.5, 0.4688, 0.5, 0.4688, 0.7245, 0.4375, 0.7245, 0.4375, 0.5, 0.5, 0.5, 0.5, 0.7245, 0.4688, 0.7245, 0.4688, 0.5, 0.5312, 0.5, 0.5312, 0.7245, 0.5, 0.7245, 0.5, 0.5, 0.5625, 0.5, 0.5625, 0.7245, 0.5312, 0.7245, 0.5312, 0.5, 0.5938, 0.5, 0.5938, 0.7245, 0.5625, 0.7245, 0.5625, 0.5, 0.625, 0.5, 0.625, 0.7245, 0.5938, 0.7245, 0.5938, 0.5, 0.6562, 0.5, 0.6562, 0.7245, 0.625, 0.7245, 0.625, 0.5, 0.6875, 0.5, 0.6875, 0.7245, 0.6562, 0.7245, 0.6562, 0.5, 0.7188, 0.5, 0.7188, 0.7245, 0.6875, 0.7245, 0.6875, 0.5, 0.75, 0.5, 0.75, 0.7245, 0.7188, 0.7245, 0.7188, 0.5, 0.7812, 0.5, 0.7812, 0.7245, 0.75, 0.7245, 0.75, 0.5, 0.8125, 0.5, 0.8125, 0.7245, 0.7812, 0.7245, 0.7812, 0.5, 0.8438, 0.5, 0.8438, 0.7245, 0.8125, 0.7245, 0.8125, 0.5, 0.875, 0.5, 0.875, 0.7245, 0.8438, 0.7245, 0.8438, 0.5, 0.9062, 0.5, 0.9062, 0.7245, 0.875, 0.7245, 0.875, 0.5, 0.9375, 0.5, 0.9375, 0.7245, 0.9062, 0.7245, 0.9062, 0.5, 0.03125, 0.5, 0.03125, 0.7245, 0.0, 0.7245, 0.0, 0.5])
me_cylinder_003.materials.append(mat_material_001)
me_cylinder_003.update()
me_cylinder_005 = bpy.data.meshes.new('Cylinder.005')
me_cylinder_005.from_pydata([(0.0, 1.0, -1.0), (0.1951, 0.9808, -1.0), (0.3827, 0.9239, -1.0), (0.5556, 0.8315, -1.0), (0.7071, 0.7071, -1.0), (0.8315, 0.5556, -1.0), (0.9239, 0.3827, -1.0), (0.9808, 0.1951, -1.0), (1.0, 0.0, -1.0), (0.9808, -0.1951, -1.0), (0.9239, -0.3827, -1.0), (0.8315, -0.5556, -1.0), (0.7071, -0.7071, -1.0), (0.5556, -0.8315, -1.0), (0.3827, -0.9239, -1.0), (0.1951, -0.9808, -1.0), (0.0, -1.0, -1.0), (-0.1951, -0.9808, -1.0), (-0.3827, -0.9239, -1.0), (-0.5556, -0.8315, -1.0), (-0.7071, -0.7071, -1.0), (-0.8315, -0.5556, -1.0), (-0.9239, -0.3827, -1.0), (-0.9808, -0.1951, -1.0), (-1.0, 0.0, -1.0), (-0.9808, 0.1951, -1.0), (-0.9239, 0.3827, -1.0), (-0.8315, 0.5556, -1.0), (-0.7071, 0.7071, -1.0), (-0.5556, 0.8315, -1.0), (-0.3827, 0.9239, -1.0), (-0.1951, 0.9808, -1.0), (9.313e-10, 0.8407, 1.0), (0.0, 1.0, 0.8415), (0.164, 0.8245, 1.0), (0.1951, 0.9808, 0.8415), (0.3217, 0.7767, 1.0), (0.3827, 0.9239, 0.8415), (0.4671, 0.699, 1.0), (0.5556, 0.8315, 0.8415), (0.5945, 0.5945, 1.0), (0.7071, 0.7071, 0.8415), (0.699, 0.4671, 1.0), (0.8315, 0.5556, 0.8415), (0.7767, 0.3217, 1.0), (0.9239, 0.3827, 0.8415), (0.8245, 0.164, 1.0), (0.9808, 0.1951, 0.8415), (0.8407, -9.313e-10, 1.0), (1.0, 0.0, 0.8415), (0.8245, -0.164, 1.0), (0.9808, -0.1951, 0.8415), (0.7767, -0.3217, 1.0), (0.9239, -0.3827, 0.8415), (0.699, -0.4671, 1.0), (0.8315, -0.5556, 0.8415), (0.5945, -0.5945, 1.0), (0.7071, -0.7071, 0.8415), (0.4671, -0.699, 1.0), (0.5556, -0.8315, 0.8415), (0.3217, -0.7767, 1.0), (0.3827, -0.9239, 0.8415), (0.164, -0.8245, 1.0), (0.1951, -0.9808, 0.8415), (-9.313e-10, -0.8407, 1.0), (0.0, -1.0, 0.8415), (-0.164, -0.8245, 1.0), (-0.1951, -0.9808, 0.8415), (-0.3217, -0.7767, 1.0), (-0.3827, -0.9239, 0.8415), (-0.4671, -0.699, 1.0), (-0.5556, -0.8315, 0.8415), (-0.5945, -0.5945, 1.0), (-0.7071, -0.7071, 0.8415), (-0.699, -0.4671, 1.0), (-0.8315, -0.5556, 0.8415), (-0.7767, -0.3217, 1.0), (-0.9239, -0.3827, 0.8415), (-0.8245, -0.164, 1.0), (-0.9808, -0.1951, 0.8415), (-0.8407, 9.313e-10, 1.0), (-1.0, 0.0, 0.8415), (-0.8245, 0.164, 1.0), (-0.9808, 0.1951, 0.8415), (-0.7767, 0.3217, 1.0), (-0.9239, 0.3827, 0.8415), (-0.699, 0.4671, 1.0), (-0.8315, 0.5556, 0.8415), (-0.5945, 0.5945, 1.0), (-0.7071, 0.7071, 0.8415), (-0.4671, 0.699, 1.0), (-0.5556, 0.8315, 0.8415), (-0.3217, 0.7767, 1.0), (-0.3827, 0.9239, 0.8415), (-0.164, 0.8245, 1.0), (-0.1951, 0.9808, 0.8415), (-0.05147, 0.9983, -0.1018), (0.1047, 0.9777, -0.1016), (-0.2074, 0.9804, -0.102), (0.2551, 0.9196, -0.1014), (0.3941, 0.826, -0.1012), (0.5161, 0.7006, -0.1011), (0.6166, 0.5483, -0.1009), (0.6917, 0.3748, -0.1009), (0.7385, 0.1869, -0.1008), (0.7552, -0.008283, -0.1008), (0.7411, -0.2032, -0.1008), (0.6969, -0.3904, -0.1009), (0.6241, -0.5626, -0.101), (0.5257, -0.7132, -0.1011), (0.4053, -0.8366, -0.1013), (0.2677, -0.9278, -0.1015), (0.118, -0.9834, -0.1017), (-0.03793, -1.001, -0.1019), (-0.1941, -0.9808, -0.1021), (-0.3446, -0.9226, -0.1023), (-0.4835, -0.829, -0.1024), (-0.6055, -0.7037, -0.1026), (-0.706, -0.5513, -0.1027), (-0.7811, -0.3779, -0.1028), (-0.8279, -0.1899, -0.1028), (-0.8446, 0.005258, -0.1029), (-0.8305, 0.2002, -0.1028), (-0.7863, 0.3873, -0.1028), (-0.7136, 0.5596, -0.1027), (-0.6151, 0.7102, -0.1025), (-0.4947, 0.8335, -0.1024), (-0.3571, 0.9247, -0.1022)], [], [(98, 95, 33, 96), (99, 37, 39, 100), (100, 39, 41, 101), (101, 41, 43, 102), (102, 43, 45, 103), (103, 45, 47, 104), (104, 47, 49, 105), (105, 49, 51, 106), (106, 51, 53, 107), (107, 53, 55, 108), (108, 55, 57, 109), (109, 57, 59, 110), (110, 59, 61, 111), (111, 61, 63, 112), (112, 63, 65, 113), (113, 65, 67, 114), (114, 67, 69, 115), (115, 69, 71, 116), (116, 71, 73, 117), (117, 73, 75, 118), (118, 75, 77, 119), (119, 77, 79, 120), (120, 79, 81, 121), (121, 81, 83, 122), (122, 83, 85, 123), (123, 85, 87, 124), (124, 87, 89, 125), (125, 89, 91, 126), (126, 91, 93, 127), (127, 93, 95, 98), (96, 33, 35, 97), (97, 35, 37, 99), (0, 1, 2, 3, 4, 5, 6, 7, 8, 9, 10, 11, 12, 13, 14, 15, 16, 17, 18, 19, 20, 21, 22, 23, 24, 25, 26, 27, 28, 29, 30, 31), (35, 33, 32, 34), (37, 35, 34, 36), (39, 37, 36, 38), (41, 39, 38, 40), (43, 41, 40, 42), (45, 43, 42, 44), (47, 45, 44, 46), (49, 47, 46, 48), (51, 49, 48, 50), (53, 51, 50, 52), (55, 53, 52, 54), (57, 55, 54, 56), (59, 57, 56, 58), (61, 59, 58, 60), (63, 61, 60, 62), (65, 63, 62, 64), (67, 65, 64, 66), (69, 67, 66, 68), (71, 69, 68, 70), (73, 71, 70, 72), (75, 73, 72, 74), (77, 75, 74, 76), (79, 77, 76, 78), (81, 79, 78, 80), (83, 81, 80, 82), (85, 83, 82, 84), (87, 85, 84, 86), (89, 87, 86, 88), (91, 89, 88, 90), (93, 91, 90, 92), (95, 93, 92, 94), (33, 95, 94, 32), (34, 32, 94, 92, 90, 88, 86, 84, 82, 80, 78, 76, 74, 72, 70, 68, 66, 64, 62, 60, 58, 56, 54, 52, 50, 48, 46, 44, 42, 40, 38, 36), (1, 97, 99, 2), (0, 96, 97, 1), (30, 127, 98, 31), (29, 126, 127, 30), (28, 125, 126, 29), (27, 124, 125, 28), (26, 123, 124, 27), (25, 122, 123, 26), (24, 121, 122, 25), (23, 120, 121, 24), (22, 119, 120, 23), (21, 118, 119, 22), (20, 117, 118, 21), (19, 116, 117, 20), (18, 115, 116, 19), (17, 114, 115, 18), (16, 113, 114, 17), (15, 112, 113, 16), (14, 111, 112, 15), (13, 110, 111, 14), (12, 109, 110, 13), (11, 108, 109, 12), (10, 107, 108, 11), (9, 106, 107, 10), (8, 105, 106, 9), (7, 104, 105, 8), (6, 103, 104, 7), (5, 102, 103, 6), (4, 101, 102, 5), (3, 100, 101, 4), (2, 99, 100, 3), (31, 98, 96, 0)])
_uv = me_cylinder_005.uv_layers.new(name='UVMap')
_uv.uv.foreach_set('vector', [0.03125, 0.7245, 0.03125, 0.9604, 0.0, 0.9604, 0.0, 0.7245, 0.9375, 0.7245, 0.9375, 0.9604, 0.9062, 0.9604, 0.9062, 0.7245, 0.9062, 0.7245, 0.9062, 0.9604, 0.875, 0.9604, 0.875, 0.7245, 0.875, 0.7245, 0.875, 0.9604, 0.8438, 0.9604, 0.8438, 0.7245, 0.8438, 0.7245, 0.8438, 0.9604, 0.8125, 0.9604, 0.8125, 0.7245, 0.8125, 0.7245, 0.8125, 0.9604, 0.7812, 0.9604, 0.7812, 0.7245, 0.7812, 0.7245, 0.7812, 0.9604, 0.75, 0.9604, 0.75, 0.7245, 0.75, 0.7245, 0.75, 0.9604, 0.7188, 0.9604, 0.7188, 0.7245, 0.7188, 0.7245, 0.7188, 0.9604, 0.6875, 0.9604, 0.6875, 0.7245, 0.6875, 0.7245, 0.6875, 0.9604, 0.6562, 0.9604, 0.6562, 0.7245, 0.6562, 0.7245, 0.6562, 0.9604, 0.625, 0.9604, 0.625, 0.7245, 0.625, 0.7245, 0.625, 0.9604, 0.5937, 0.9604, 0.5938, 0.7245, 0.5938, 0.7245, 0.5938, 0.9604, 0.5625, 0.9604, 0.5625, 0.7245, 0.5625, 0.7245, 0.5625, 0.9604, 0.5312, 0.9604, 0.5312, 0.7245, 0.5312, 0.7245, 0.5312, 0.9604, 0.5, 0.9604, 0.5, 0.7245, 0.5, 0.7245, 0.5, 0.9604, 0.4688, 0.9604, 0.4688, 0.7245, 0.4688, 0.7245, 0.4688, 0.9604, 0.4375, 0.9604, 0.4375, 0.7245, 0.4375, 0.7245, 0.4375, 0.9604, 0.4062, 0.9604, 0.4062, 0.7245, 0.4062, 0.7245, 0.4062, 0.9604, 0.375, 0.9604, 0.375, 0.7245, 0.375, 0.7245, 0.375, 0.9604, 0.3438, 0.9604, 0.3438, 0.7245, 0.3438, 0.7245, 0.3438, 0.9604, 0.3125, 0.9604, 0.3125, 0.7245, 0.3125, 0.7245, 0.3125, 0.9604, 0.2812, 0.9604, 0.2812, 0.7245, 0.2812, 0.7245, 0.2812, 0.9604, 0.25, 0.9604, 0.25, 0.7245, 0.25, 0.7245, 0.25, 0.9604, 0.2188, 0.9604, 0.2188, 0.7245, 0.2188, 0.7245, 0.2188, 0.9604, 0.1875, 0.9604, 0.1875, 0.7245, 0.1875, 0.7245, 0.1875, 0.9604, 0.1562, 0.9604, 0.1562, 0.7245, 0.1562, 0.7245, 0.1562, 0.9604, 0.125, 0.9604, 0.125, 0.7245, 0.125, 0.7245, 0.125, 0.9604, 0.09375, 0.9604, 0.09375, 0.7245, 0.09375, 0.7245, 0.09375, 0.9604, 0.0625, 0.9604, 0.0625, 0.7245, 0.0625, 0.7245, 0.0625, 0.9604, 0.03125, 0.9604, 0.03125, 0.7245, 1.0, 0.7245, 1.0, 0.9604, 0.9688, 0.9604, 0.9688, 0.7245, 0.9688, 0.7245, 0.9688, 0.9604, 0.9375, 0.9604, 0.9375, 0.7245, 0.75, 0.49, 0.7968, 0.4854, 0.8418, 0.4717, 0.8833, 0.4496, 0.9197, 0.4197, 0.9496, 0.3833, 0.9717, 0.3418, 0.9854, 0.2968, 0.99, 0.25, 0.9854, 0.2032, 0.9717, 0.1582, 0.9496, 0.1167, 0.9197, 0.08029, 0.8833, 0.05045, 0.8418, 0.02827, 0.7968, 0.01461, 0.75, 0.01, 0.7032, 0.01461, 0.6582, 0.02827, 0.6167, 0.05045, 0.5803, 0.08029, 0.5504, 0.1167, 0.5283, 0.1582, 0.5146, 0.2032, 0.51, 0.25, 0.5146, 0.2968, 0.5283, 0.3418, 0.5504, 0.3833, 0.5803, 0.4197, 0.6167, 0.4496, 0.6582, 0.4717, 0.7032, 0.4854, 0.2968, 0.4854, 0.25, 0.49, 0.25, 0.4518, 0.2894, 0.4479, 0.3418, 0.4717, 0.2968, 0.4854, 0.2894, 0.4479, 0.3272, 0.4364, 0.3833, 0.4496, 0.3418, 0.4717, 0.3272, 0.4364, 0.3621, 0.4178, 0.4197, 0.4197, 0.3833, 0.4496, 0.3621, 0.4178, 0.3927, 0.3927, 0.4496, 0.3833, 0.4197, 0.4197, 0.3927, 0.3927, 0.4178, 0.3621, 0.4717, 0.3418, 0.4496, 0.3833, 0.4178, 0.3621, 0.4364, 0.3272, 0.4854, 0.2968, 0.4717, 0.3418, 0.4364, 0.3272, 0.4479, 0.2894, 0.49, 0.25, 0.4854, 0.2968, 0.4479, 0.2894, 0.4518, 0.25, 0.4854, 0.2032, 0.49, 0.25, 0.4518, 0.25, 0.4479, 0.2106, 0.4717, 0.1582, 0.4854, 0.2032, 0.4479, 0.2106, 0.4364, 0.1728, 0.4496, 0.1167, 0.4717, 0.1582, 0.4364, 0.1728, 0.4178, 0.1379, 0.4197, 0.08029, 0.4496, 0.1167, 0.4178, 0.1379, 0.3927, 0.1073, 0.3833, 0.05045, 0.4197, 0.08029, 0.3927, 0.1073, 0.3621, 0.08224, 0.3418, 0.02827, 0.3833, 0.05045, 0.3621, 0.08224, 0.3272, 0.06359, 0.2968, 0.01461, 0.3418, 0.02827, 0.3272, 0.06359, 0.2894, 0.05211, 0.25, 0.01, 0.2968, 0.01461, 0.2894, 0.05211, 0.25, 0.04823, 0.2032, 0.01461, 0.25, 0.01, 0.25, 0.04823, 0.2106, 0.05211, 0.1582, 0.02827, 0.2032, 0.01461, 0.2106, 0.05211, 0.1728, 0.06359, 0.1167, 0.05045, 0.1582, 0.02827, 0.1728, 0.06359, 0.1379, 0.08224, 0.08029, 0.08029, 0.1167, 0.05045, 0.1379, 0.08224, 0.1073, 0.1073, 0.05045, 0.1167, 0.08029, 0.08029, 0.1073, 0.1073, 0.08224, 0.1379, 0.02827, 0.1582, 0.05045, 0.1167, 0.08224, 0.1379, 0.06359, 0.1728, 0.01461, 0.2032, 0.02827, 0.1582, 0.06359, 0.1728, 0.05211, 0.2106, 0.01, 0.25, 0.01461, 0.2032, 0.05211, 0.2106, 0.04823, 0.25, 0.01461, 0.2968, 0.01, 0.25, 0.04823, 0.25, 0.05211, 0.2894, 0.02827, 0.3418, 0.01461, 0.2968, 0.05211, 0.2894, 0.06359, 0.3272, 0.05045, 0.3833, 0.02827, 0.3418, 0.06359, 0.3272, 0.08224, 0.3621, 0.08029, 0.4197, 0.05045, 0.3833, 0.08224, 0.3621, 0.1073, 0.3927, 0.1167, 0.4496, 0.08029, 0.4197, 0.1073, 0.3927, 0.1379, 0.4178, 0.1582, 0.4717, 0.1167, 0.4496, 0.1379, 0.4178, 0.1728, 0.4364, 0.2032, 0.4854, 0.1582, 0.4717, 0.1728, 0.4364, 0.2106, 0.4479, 0.25, 0.49, 0.2032, 0.4854, 0.2106, 0.4479, 0.25, 0.4518, 0.2894, 0.4479, 0.25, 0.4518, 0.2106, 0.4479, 0.1728, 0.4364, 0.1379, 0.4178, 0.1073, 0.3927, 0.08224, 0.3621, 0.06359, 0.3272, 0.05211, 0.2894, 0.04823, 0.25, 0.05211, 0.2106, 0.06359, 0.1728, 0.08224, 0.1379, 0.1073, 0.1073, 0.1379, 0.08224, 0.1728, 0.06359, 0.2106, 0.05211, 0.25, 0.04823, 0.2894, 0.05211, 0.3272, 0.06359, 0.3621, 0.08224, 0.3927, 0.1073, 0.4178, 0.1379, 0.4364, 0.1728, 0.4479, 0.2106, 0.4518, 0.25, 0.4479, 0.2894, 0.4364, 0.3272, 0.4178, 0.3621, 0.3927, 0.3927, 0.3621, 0.4178, 0.3272, 0.4364, 0.9688, 0.5, 0.9688, 0.7245, 0.9375, 0.7245, 0.9375, 0.5, 1.0, 0.5, 1.0, 0.7245, 0.9688, 0.7245, 0.9688, 0.5, 0.0625, 0.5, 0.0625, 0.7245, 0.03125, 0.7245, 0.03125, 0.5, 0.09375, 0.5, 0.09375, 0.7245, 0.0625, 0.7245, 0.0625, 0.5, 0.125, 0.5, 0.125, 0.7245, 0.09375, 0.7245, 0.09375, 0.5, 0.1562, 0.5, 0.1562, 0.7245, 0.125, 0.7245, 0.125, 0.5, 0.1875, 0.5, 0.1875, 0.7245, 0.1562, 0.7245, 0.1562, 0.5, 0.2188, 0.5, 0.2188, 0.7245, 0.1875, 0.7245, 0.1875, 0.5, 0.25, 0.5, 0.25, 0.7245, 0.2188, 0.7245, 0.2188, 0.5, 0.2812, 0.5, 0.2812, 0.7245, 0.25, 0.7245, 0.25, 0.5, 0.3125, 0.5, 0.3125, 0.7245, 0.2812, 0.7245, 0.2812, 0.5, 0.3438, 0.5, 0.3438, 0.7245, 0.3125, 0.7245, 0.3125, 0.5, 0.375, 0.5, 0.375, 0.7245, 0.3438, 0.7245, 0.3438, 0.5, 0.4062, 0.5, 0.4062, 0.7245, 0.375, 0.7245, 0.375, 0.5, 0.4375, 0.5, 0.4375, 0.7245, 0.4062, 0.7245, 0.4062, 0.5, 0.4688, 0.5, 0.4688, 0.7245, 0.4375, 0.7245, 0.4375, 0.5, 0.5, 0.5, 0.5, 0.7245, 0.4688, 0.7245, 0.4688, 0.5, 0.5312, 0.5, 0.5312, 0.7245, 0.5, 0.7245, 0.5, 0.5, 0.5625, 0.5, 0.5625, 0.7245, 0.5312, 0.7245, 0.5312, 0.5, 0.5938, 0.5, 0.5938, 0.7245, 0.5625, 0.7245, 0.5625, 0.5, 0.625, 0.5, 0.625, 0.7245, 0.5938, 0.7245, 0.5938, 0.5, 0.6562, 0.5, 0.6562, 0.7245, 0.625, 0.7245, 0.625, 0.5, 0.6875, 0.5, 0.6875, 0.7245, 0.6562, 0.7245, 0.6562, 0.5, 0.7188, 0.5, 0.7188, 0.7245, 0.6875, 0.7245, 0.6875, 0.5, 0.75, 0.5, 0.75, 0.7245, 0.7188, 0.7245, 0.7188, 0.5, 0.7812, 0.5, 0.7812, 0.7245, 0.75, 0.7245, 0.75, 0.5, 0.8125, 0.5, 0.8125, 0.7245, 0.7812, 0.7245, 0.7812, 0.5, 0.8438, 0.5, 0.8438, 0.7245, 0.8125, 0.7245, 0.8125, 0.5, 0.875, 0.5, 0.875, 0.7245, 0.8438, 0.7245, 0.8438, 0.5, 0.9062, 0.5, 0.9062, 0.7245, 0.875, 0.7245, 0.875, 0.5, 0.9375, 0.5, 0.9375, 0.7245, 0.9062, 0.7245, 0.9062, 0.5, 0.03125, 0.5, 0.03125, 0.7245, 0.0, 0.7245, 0.0, 0.5])
me_cylinder_005.materials.append(mat_material_001)
me_cylinder_005.update()

# ---- objects
ob_rollingpin = bpy.data.objects.new('RollingPin', me_cylinder)
ob_handlebase_1 = bpy.data.objects.new('HandleBase(1)', me_cylinder_001)
ob_handlebase_2 = bpy.data.objects.new('HandleBase(2)', me_cylinder_002)
ob_handle_1 = bpy.data.objects.new('Handle(1)', me_cylinder_003)
ob_handle_2 = bpy.data.objects.new('Handle(2)', me_cylinder_005)

# ---- transforms, parenting, visibility, modifiers, constraints
ob_rollingpin.location = (0.0, 0.0, 1.137)
ob_rollingpin.rotation_euler = (0.0, 1.555, 0.0)
ob_rollingpin.scale = (0.23, 0.23, 1.0)
ob_handlebase_1.location = (1.023, 0.007296, 1.153)
ob_handlebase_1.rotation_euler = (1.592, -0.5716, -1.578)
ob_handlebase_1.scale = (0.15, 0.15, 0.02)
ob_handlebase_2.location = (-1.018, 0.0, 1.116)
ob_handlebase_2.rotation_euler = (1.592, -0.5716, -1.578)
ob_handlebase_2.scale = (0.15, 0.15, 0.02)
ob_handle_1.location = (1.191, 0.007296, 1.148)
ob_handle_1.rotation_euler = (1.887, -4.677, 1.903)
ob_handle_1.scale = (0.07, 0.07, 0.15)
ob_handle_2.location = (-1.185, 0.0, 1.111)
ob_handle_2.rotation_euler = (4.937, -1.605, 1.331)
ob_handle_2.scale = (0.07, 0.07, 0.15)

# ---- collection membership
col_collection.objects.link(ob_rollingpin)
col_collection.objects.link(ob_handlebase_1)
col_collection.objects.link(ob_handlebase_2)
col_collection.objects.link(ob_handle_1)
col_collection.objects.link(ob_handle_2)

# ---- scene / render settings (as saved in the file)
scene.frame_start = 1; scene.frame_end = 250; scene.frame_set(1)
scene.render.engine = 'BLENDER_EEVEE_NEXT'
scene.cycles.sampling_pattern = 'TABULATED_SOBOL'
scene.eevee.ray_tracing_options.trace_max_roughness = 0.0
bpy.context.view_layer.update()

# ---- added for rendering (the .blend has no active camera and no usable light): camera, sun
cam_auto = bpy.data.cameras.new('AutoCamera')
cam_auto.lens = 50.0
cam_auto.sensor_width = 36.0
cam_auto.clip_end = 1000.0
ob_auto_camera = bpy.data.objects.new('AutoCamera', cam_auto)
scene.collection.objects.link(ob_auto_camera)
ob_auto_camera.location = (2.55979, -3.06804, 3.18274)
ob_auto_camera.rotation_euler = (1.09748, -7.21219e-08, 0.694738)
scene.camera = ob_auto_camera
light_auto_sun = bpy.data.lights.new('AutoSun', 'SUN')
light_auto_sun.energy = 3.0
light_auto_sun.angle = 0.0523599
ob_auto_sun = bpy.data.objects.new('AutoSun', light_auto_sun)
scene.collection.objects.link(ob_auto_sun)
ob_auto_sun.rotation_euler = (0.872665, 0.174533, 0.523599)
bpy.context.view_layer.update()
